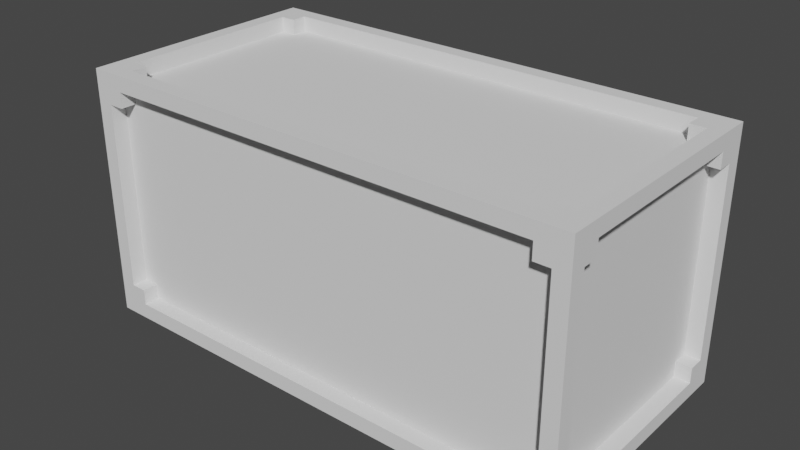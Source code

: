 # Source: Caixa.blend  (saved by Blender 5.1.30; exported with 4.5.12 LTS)
import bpy
from mathutils import Matrix  # noqa: F401  (used for matrix-valued properties, if any)

bpy.ops.wm.read_factory_settings(use_empty=True)
scene = bpy.context.scene
scene.name = 'Scene'

# ---- collections
col_collection = bpy.data.collections.new('Collection'); scene.collection.children.link(col_collection)

# ---- world
world_world = bpy.data.worlds.new('World'); scene.world = world_world
world_world.use_nodes = True; world_world.node_tree.nodes.clear()
_N = world_world.node_tree.nodes; _L = world_world.node_tree.links
n0 = _N.new('ShaderNodeOutputWorld'); n0.name = 'World Output'; n0.location = (300, 300)
n1 = _N.new('ShaderNodeBackground'); n1.name = 'Background'; n1.location = (10, 300)
n1.inputs[0].default_value = (0.05088, 0.05088, 0.05088, 1.0)
_L.new(n1.outputs[0], n0.inputs[0])
n0.is_active_output = True
world_world.color = (0.05088, 0.05088, 0.05088)
world_world.use_sun_shadow = False
world_world.sun_shadow_jitter_overblur = 0.0

# ---- meshes
me_cube_002 = bpy.data.meshes.new('Cube.002')
me_cube_002.from_pydata([(1.4, 0.6, 0.7), (1.4, 0.7, 0.7), (1.5, 0.6, 0.7), (0.0, 0.6999, 0.7), (0.0, 0.0, 0.7), (1.5, 0.0, 0.7), (1.5, 0.8, 0.0), (1.5, 0.8, 0.6), (0.0, 0.8, 0.7), (1.5, 0.8, 0.7), (1.4, 0.8, 0.6), (1.4, 0.8, 0.7), (1.4, 0.7, 0.8), (1.4, 0.6, 0.8), (1.5, 0.7, 0.8), (0.0, 0.7, 0.8), (1.5, 0.6, 0.8), (0.0, 0.8, 0.8), (1.5, 0.7, 0.0), (0.0, 0.7, 0.0), (0.0, 0.7, 0.6999), (1.5, 0.7, 0.6), (1.6, 0.0, 0.8), (1.4, 0.7, 0.7), (1.4, 0.7, 0.6), (1.5, 0.0, 0.8), (1.5, 0.6, 0.6), (1.5, 0.7, 0.6), (1.5, 0.6, 0.7), (1.5, 0.0, 0.6999), (1.6, 0.8, 0.8), (1.6, 0.7, 0.6), (1.6, 0.6, 0.6), (1.6, 0.7, 0.7), (1.6, 0.6, 0.7001), (1.6, 0.0, 0.7), (1.5, 0.7, 0.0), (1.6, 0.7, 0.0), (1.6, 0.8, 0.0), (1.5, 0.0, 0.0)], [], [(0, 2, 16, 13), (0, 1, 3, 4, 5, 2), (3, 1, 12, 15), (14, 12, 13), (16, 14, 13), (22, 30, 14, 16, 25), (30, 17, 15, 12, 14), (23, 11, 10, 24), (21, 7, 6, 18), (30, 9, 11, 8, 17), (38, 6, 7, 9, 30), (7, 10, 9), (9, 10, 11), (20, 8, 11, 23), (24, 21, 18, 19, 20, 23), (2, 5, 25, 16), (1, 0, 13, 12), (24, 10, 7, 21), (26, 32, 34, 28), (26, 28, 29, 39, 36, 27), (33, 32, 31), (34, 32, 33), (22, 35, 34, 33, 30), (30, 33, 31, 37, 38), (28, 34, 35, 29), (27, 31, 32, 26), (37, 31, 27, 36)])
_uv = me_cube_002.uv_layers.new(name='UVMap')
_uv.uv.foreach_set('vector', [0.7188, 0.1562, 0.6875, 0.1562, 0.6875, 0.125, 0.7188, 0.125, 0.875, 0.875, 0.875, 0.9375, 0.0, 0.9374, 0.0, 0.5, 0.9374, 0.5, 0.9375, 0.875, 0.9688, 0.1562, 0.75, 0.1562, 0.75, 0.125, 0.9688, 0.125, 0.9375, 0.9375, 0.875, 0.9375, 0.875, 0.875, 0.9375, 0.875, 0.9375, 0.9375, 0.875, 0.875, 1.0, 0.5, 1.0, 1.0, 0.9375, 0.9375, 0.9375, 0.875, 0.9375, 0.5, 1.0, 1.0, 0.0, 1.0, 0.0, 0.9375, 0.875, 0.9375, 0.9375, 0.9375, 0.75, 0.125, 0.75, 0.09375, 0.7188, 0.09375, 0.7188, 0.125, 0.6875, 0.125, 0.6875, 0.09375, 0.5625, 0.09375, 0.5625, 0.125, 1.0, 1.0, 0.9375, 0.9375, 0.875, 0.9375, 0.0, 0.9375, 0.0, 1.0, 1.0, 0.5, 0.9375, 0.5, 0.9375, 0.875, 0.9375, 0.9375, 1.0, 1.0, 0.9375, 0.875, 0.875, 0.875, 0.9375, 0.9375, 0.9375, 0.9375, 0.875, 0.875, 0.875, 0.9375, 0.9688, 0.125, 0.9688, 0.09375, 0.75, 0.09375, 0.75, 0.125, 0.875, 0.875, 0.9375, 0.875, 0.9375, 0.5, 0.0, 0.5, 0.0, 0.9374, 0.875, 0.9375, 0.6875, 0.1562, 0.5625, 0.1562, 0.5625, 0.125, 0.6875, 0.125, 0.75, 0.1562, 0.7188, 0.1562, 0.7188, 0.125, 0.75, 0.125, 0.7188, 0.125, 0.7188, 0.09375, 0.6875, 0.09375, 0.6875, 0.125, 0.7188, 0.0625, 0.7188, 0.09375, 0.75, 0.09375, 0.75, 0.0625, 0.375, 0.375, 0.375, 0.4375, 0.0, 0.4374, 0.0, 0.0, 0.4375, 0.0, 0.4375, 0.375, 0.4375, 0.4375, 0.375, 0.375, 0.4375, 0.375, 0.375, 0.4375, 0.375, 0.375, 0.4375, 0.4375, 0.0, 0.5, 0.0, 0.4375, 0.375, 0.4375, 0.4375, 0.4375, 0.5, 0.5, 0.5, 0.5, 0.4375, 0.4375, 0.4375, 0.375, 0.4375, 0.0, 0.5, 0.0, 0.75, 0.0625, 0.75, 0.09375, 0.875, 0.09375, 0.875, 0.0625, 0.6875, 0.0625, 0.6875, 0.09375, 0.7188, 0.09375, 0.7188, 0.0625, 0.5625, 0.09375, 0.6875, 0.09375, 0.6875, 0.0625, 0.5625, 0.0625])
me_cube_002.update()

# ---- objects
ob_cube_002 = bpy.data.objects.new('Cube.002', me_cube_002)

# ---- transforms, parenting, visibility, modifiers, constraints
ob_cube_002.location = (0.0, 0.0, 0.0)
_m = ob_cube_002.modifiers.new('Mirror', 'MIRROR')
_m.use_axis = (True, True, True)
_m.use_clip = True

# ---- collection membership
col_collection.objects.link(ob_cube_002)

# ---- scene / render settings (as saved in the file)
scene.frame_start = 1; scene.frame_end = 120; scene.frame_set(0)
scene.render.engine = 'BLENDER_EEVEE_NEXT'
scene.render.bake_bias = 0.0
scene.render.bake_samples = 0
scene.cycles.sampling_pattern = 'TABULATED_SOBOL'
scene.cycles.use_light_tree = False
scene.view_settings.view_transform = 'Filmic'
bpy.context.view_layer.update()

# ---- added for rendering (the .blend has no active camera and no usable light): camera, sun
cam_auto = bpy.data.cameras.new('AutoCamera')
cam_auto.lens = 50.0
cam_auto.sensor_width = 36.0
cam_auto.clip_end = 1000.0
ob_auto_camera = bpy.data.objects.new('AutoCamera', cam_auto)
scene.collection.objects.link(ob_auto_camera)
ob_auto_camera.location = (3.62613, -4.35135, 2.9009)
ob_auto_camera.rotation_euler = (1.09748, -7.21219e-08, 0.694738)
scene.camera = ob_auto_camera
light_auto_sun = bpy.data.lights.new('AutoSun', 'SUN')
light_auto_sun.energy = 3.0
light_auto_sun.angle = 0.0523599
ob_auto_sun = bpy.data.objects.new('AutoSun', light_auto_sun)
scene.collection.objects.link(ob_auto_sun)
ob_auto_sun.rotation_euler = (0.872665, 0.174533, 0.523599)
bpy.context.view_layer.update()
